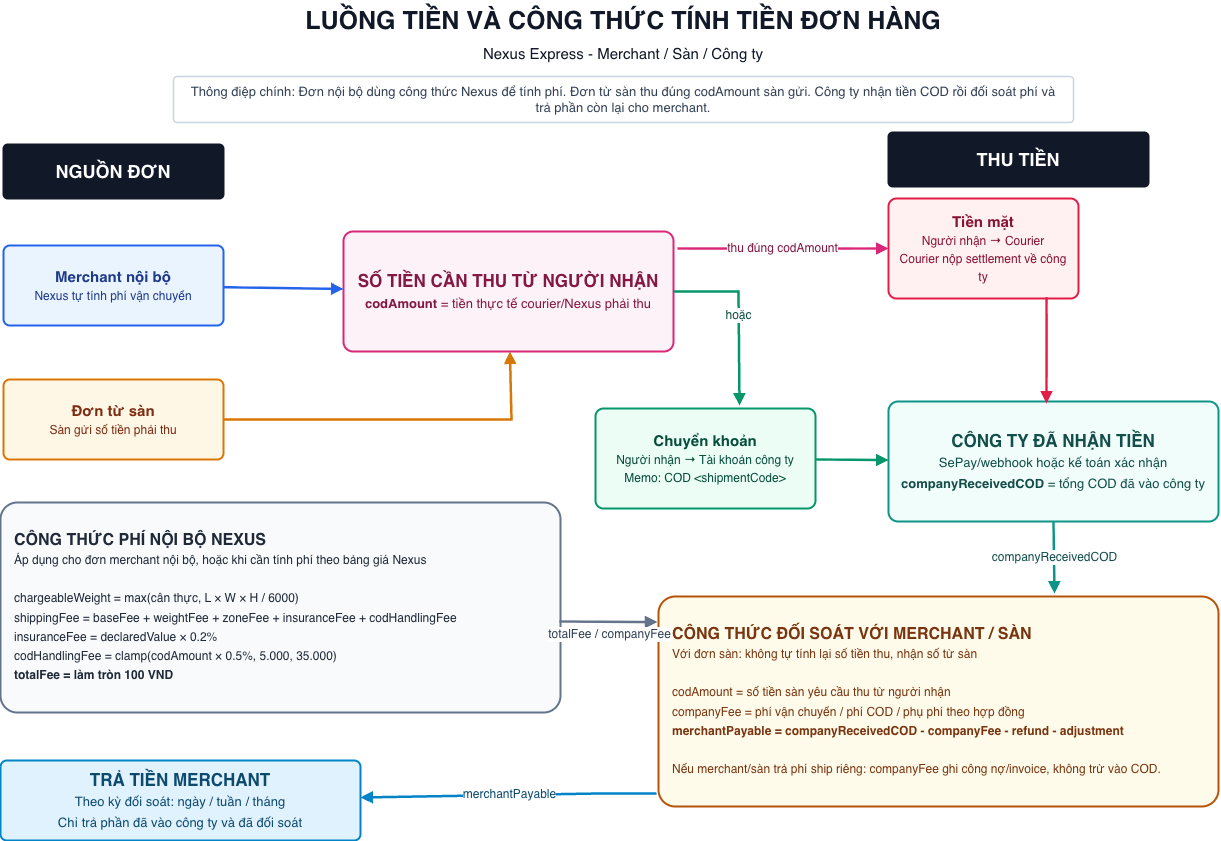

The diagram above was exported from draw.io. Its source (the exported page's mxGraphModel, read from the mxfile embedded in the PNG):
<mxGraphModel dx="1753" dy="1205" grid="0" gridSize="10" guides="1" tooltips="1" connect="1" arrows="1" fold="1" page="1" pageScale="1" pageWidth="1400" pageHeight="900" math="0" shadow="0">
  <root>
    <mxCell id="0" />
    <mxCell id="1" parent="0" />
    <mxCell id="title" parent="1" style="text;html=1;strokeColor=none;fillColor=none;align=center;verticalAlign=middle;whiteSpace=wrap;fontSize=25;fontStyle=1;fontColor=#111827;" value="LUỒNG TIỀN VÀ CÔNG THỨC TÍNH TIỀN ĐƠN HÀNG&lt;br&gt;&lt;font style=&quot;font-size: 15px; font-weight: 400;&quot;&gt;Nexus Express - Merchant / Sàn / Công ty&lt;/font&gt;" vertex="1">
      <mxGeometry height="70" width="1060" x="170" y="24" as="geometry" />
    </mxCell>
    <mxCell id="source" parent="1" style="rounded=1;whiteSpace=wrap;html=1;fillColor=#111827;strokeColor=#111827;strokeWidth=2;arcSize=8;fontSize=18;fontStyle=1;fontColor=#FFFFFF;" value="NGUỒN ĐƠN" vertex="1">
      <mxGeometry height="54" width="220" x="80" y="168" as="geometry" />
    </mxCell>
    <mxCell id="internal" parent="1" style="rounded=1;whiteSpace=wrap;html=1;fillColor=#EAF4FF;strokeColor=#2563EB;strokeWidth=2;arcSize=8;fontSize=15;fontStyle=1;fontColor=#1E3A8A;spacing=8;" value="Merchant nội bộ&lt;br&gt;&lt;font style=&quot;font-size: 12px; font-weight: 400;&quot;&gt;Nexus tự tính phí vận chuyển&lt;/font&gt;" vertex="1">
      <mxGeometry height="80" width="220" x="80" y="269" as="geometry" />
    </mxCell>
    <mxCell id="marketplace" parent="1" style="rounded=1;whiteSpace=wrap;html=1;fillColor=#FFF7E6;strokeColor=#D97706;strokeWidth=2;arcSize=8;fontSize=15;fontStyle=1;fontColor=#7C2D12;spacing=8;" value="Đơn từ sàn&lt;br&gt;&lt;font style=&quot;font-size: 12px; font-weight: 400;&quot;&gt;Sàn gửi số tiền phải thu&lt;/font&gt;" vertex="1">
      <mxGeometry height="80" width="220" x="80" y="403" as="geometry" />
    </mxCell>
    <mxCell id="cod_amount" parent="1" style="rounded=1;whiteSpace=wrap;html=1;fillColor=#FDF2F8;strokeColor=#DB2777;strokeWidth=2;arcSize=8;fontSize=17;fontStyle=1;fontColor=#831843;spacing=12;" value="SỐ TIỀN CẦN THU TỪ NGƯỜI NHẬN&lt;br&gt;&lt;font style=&quot;font-size: 13px; font-weight: 400;&quot;&gt;&lt;b&gt;codAmount&lt;/b&gt; = tiền thực tế courier/Nexus phải thu&lt;/font&gt;" vertex="1">
      <mxGeometry height="120" width="330" x="420" y="255" as="geometry" />
    </mxCell>
    <mxCell id="collection" parent="1" style="rounded=1;whiteSpace=wrap;html=1;fillColor=#111827;strokeColor=#111827;strokeWidth=2;arcSize=8;fontSize=18;fontStyle=1;fontColor=#FFFFFF;" value="THU TIỀN" vertex="1">
      <mxGeometry height="54" width="260" x="965" y="156" as="geometry" />
    </mxCell>
    <mxCell id="cash" parent="1" style="rounded=1;whiteSpace=wrap;html=1;fillColor=#FFF1F2;strokeColor=#E11D48;strokeWidth=2;arcSize=8;fontSize=15;fontStyle=1;fontColor=#881337;spacing=8;" value="Tiền mặt&lt;br&gt;&lt;font style=&quot;font-size: 12px; font-weight: 400;&quot;&gt;Người nhận → Courier&lt;br&gt;Courier nộp settlement về công ty&lt;/font&gt;" vertex="1">
      <mxGeometry height="100" width="190" x="965" y="222" as="geometry" />
    </mxCell>
    <mxCell id="bank" parent="1" style="rounded=1;whiteSpace=wrap;html=1;fillColor=#ECFDF5;strokeColor=#059669;strokeWidth=2;arcSize=8;fontSize=15;fontStyle=1;fontColor=#064E3B;spacing=8;" value="Chuyển khoản&lt;br&gt;&lt;font style=&quot;font-size: 12px; font-weight: 400;&quot;&gt;Người nhận → Tài khoản công ty&lt;br&gt;Memo: COD &amp;lt;shipmentCode&amp;gt;&lt;/font&gt;" vertex="1">
      <mxGeometry height="100" width="220" x="672" y="432" as="geometry" />
    </mxCell>
    <mxCell id="company_received" parent="1" style="rounded=1;whiteSpace=wrap;html=1;fillColor=#F0FDFA;strokeColor=#0D9488;strokeWidth=2;arcSize=8;fontSize=17;fontStyle=1;fontColor=#134E4A;spacing=12;" value="CÔNG TY ĐÃ NHẬN TIỀN&lt;br&gt;&lt;font style=&quot;font-size: 13px; font-weight: 400;&quot;&gt;SePay/webhook hoặc kế toán xác nhận&lt;br&gt;&lt;b&gt;companyReceivedCOD&lt;/b&gt; = tổng COD đã vào công ty&lt;/font&gt;" vertex="1">
      <mxGeometry height="120" width="330" x="965" y="425" as="geometry" />
    </mxCell>
    <mxCell id="pricing_formula" parent="1" style="rounded=1;whiteSpace=wrap;html=1;fillColor=#F8FAFC;strokeColor=#64748B;strokeWidth=2;arcSize=8;fontSize=16;fontStyle=1;fontColor=#1F2937;align=left;spacing=14;" value="CÔNG THỨC PHÍ NỘI BỘ NEXUS&lt;br&gt;&lt;font style=&quot;font-size: 12px; font-weight: 400;&quot;&gt;Áp dụng cho đơn merchant nội bộ, hoặc khi cần tính phí theo bảng giá Nexus&lt;br&gt;&lt;br&gt;chargeableWeight = max(cân thực, L × W × H / 6000)&lt;br&gt;shippingFee = baseFee + weightFee + zoneFee + insuranceFee + codHandlingFee&lt;br&gt;insuranceFee = declaredValue × 0.2%&lt;br&gt;codHandlingFee = clamp(codAmount × 0.5%, 5.000, 35.000)&lt;br&gt;&lt;b&gt;totalFee = làm tròn 100 VND&lt;/b&gt;&lt;/font&gt;" vertex="1">
      <mxGeometry height="210" width="560" x="77" y="526" as="geometry" />
    </mxCell>
    <mxCell id="marketplace_formula" parent="1" style="rounded=1;whiteSpace=wrap;html=1;fillColor=#FFFBEB;strokeColor=#B45309;strokeWidth=2;arcSize=8;fontSize=16;fontStyle=1;fontColor=#78350F;align=left;spacing=14;" value="CÔNG THỨC ĐỐI SOÁT VỚI MERCHANT / SÀN&lt;br&gt;&lt;font style=&quot;font-size: 12px; font-weight: 400;&quot;&gt;Với đơn sàn: không tự tính lại số tiền thu, nhận số từ sàn&lt;br&gt;&lt;br&gt;codAmount = số tiền sàn yêu cầu thu từ người nhận&lt;br&gt;companyFee = phí vận chuyển / phí COD / phụ phí theo hợp đồng&lt;br&gt;&lt;b&gt;merchantPayable = companyReceivedCOD - companyFee - refund - adjustment&lt;/b&gt;&lt;br&gt;&lt;br&gt;Nếu merchant/sàn trả phí ship riêng: companyFee ghi công nợ/invoice, không trừ vào COD.&lt;/font&gt;" vertex="1">
      <mxGeometry height="210" width="560" x="735" y="620" as="geometry" />
    </mxCell>
    <mxCell id="payout" parent="1" style="rounded=1;whiteSpace=wrap;html=1;fillColor=#E0F2FE;strokeColor=#0284C7;strokeWidth=2;arcSize=8;fontSize=17;fontStyle=1;fontColor=#0C4A6E;spacing=12;" value="TRẢ TIỀN MERCHANT&lt;br&gt;&lt;font style=&quot;font-size: 13px; font-weight: 400;&quot;&gt;Theo kỳ đối soát: ngày / tuần / tháng&lt;br&gt;Chỉ trả phần đã vào công ty và đã đối soát&lt;/font&gt;" vertex="1">
      <mxGeometry height="80" width="360" x="77" y="784" as="geometry" />
    </mxCell>
    <mxCell id="note" parent="1" style="rounded=1;whiteSpace=wrap;html=1;fillColor=#FFFFFF;strokeColor=#CBD5E1;strokeWidth=1.5;arcSize=8;fontSize=13;fontColor=#334155;align=center;spacing=10;" value="Thông điệp chính: Đơn nội bộ dùng công thức Nexus để tính phí. Đơn từ sàn thu đúng codAmount sàn gửi. Công ty nhận tiền COD rồi đối soát phí và trả phần còn lại cho merchant." vertex="1">
      <mxGeometry height="46" width="900" x="250" y="100" as="geometry" />
    </mxCell>
    <mxCell id="e1" edge="1" parent="1" source="internal" style="endArrow=block;html=1;rounded=0;strokeWidth=2.5;strokeColor=#2563EB;" target="cod_amount">
      <mxGeometry relative="1" as="geometry" />
    </mxCell>
    <mxCell id="e2" edge="1" parent="1" source="marketplace" style="endArrow=block;html=1;rounded=0;strokeWidth=2.5;strokeColor=#D97706;" target="cod_amount">
      <mxGeometry relative="1" as="geometry">
        <Array as="points">
          <mxPoint x="588" y="443" />
        </Array>
      </mxGeometry>
    </mxCell>
    <mxCell id="e3" edge="1" parent="1" style="endArrow=block;html=1;rounded=0;strokeWidth=2.5;strokeColor=#DB2777;fontSize=12;fontColor=#831843;" target="cash" value="thu đúng codAmount">
      <mxGeometry relative="1" as="geometry">
        <mxPoint x="754" y="272" as="sourcePoint" />
      </mxGeometry>
    </mxCell>
    <mxCell id="e4" edge="1" parent="1" source="cod_amount" style="endArrow=block;html=1;rounded=0;strokeWidth=2.5;strokeColor=#059669;fontSize=12;fontColor=#064E3B;" value="hoặc">
      <mxGeometry relative="1" as="geometry">
        <Array as="points">
          <mxPoint x="815" y="315" />
        </Array>
        <mxPoint x="816" y="429" as="targetPoint" />
      </mxGeometry>
    </mxCell>
    <mxCell id="e5" edge="1" parent="1" source="cash" style="endArrow=block;html=1;rounded=0;strokeWidth=2.5;strokeColor=#E11D48;exitX=0.832;exitY=0.987;exitDx=0;exitDy=0;exitPerimeter=0;">
      <mxGeometry relative="1" as="geometry">
        <mxPoint x="1123" y="427" as="targetPoint" />
      </mxGeometry>
    </mxCell>
    <mxCell id="e6" edge="1" parent="1" source="bank" style="endArrow=block;html=1;rounded=0;strokeWidth=2.5;strokeColor=#059669;" target="company_received">
      <mxGeometry relative="1" as="geometry" />
    </mxCell>
    <mxCell id="e7" edge="1" parent="1" source="company_received" style="endArrow=block;html=1;rounded=0;strokeWidth=2.5;strokeColor=#0D9488;fontSize=12;fontColor=#134E4A;exitX=0.5;exitY=1;exitDx=0;exitDy=0;" value="companyReceivedCOD">
      <mxGeometry relative="1" as="geometry">
        <mxPoint x="1131" y="617" as="targetPoint" />
      </mxGeometry>
    </mxCell>
    <mxCell id="e8" edge="1" parent="1" style="endArrow=block;html=1;rounded=0;strokeWidth=2.5;strokeColor=#64748B;fontSize=12;fontColor=#334155;entryX=-0.002;entryY=0.122;entryDx=0;entryDy=0;entryPerimeter=0;" target="marketplace_formula" value="totalFee / companyFee">
      <mxGeometry relative="1" x="0.0371" y="-13" as="geometry">
        <mxPoint x="-1" as="offset" />
        <mxPoint x="636" y="645" as="sourcePoint" />
        <mxPoint x="734" y="649" as="targetPoint" />
      </mxGeometry>
    </mxCell>
    <mxCell id="e9" edge="1" parent="1" style="endArrow=block;html=1;rounded=0;strokeWidth=2.5;strokeColor=#0284C7;fontSize=12;fontColor=#0C4A6E;" target="payout" value="merchantPayable">
      <mxGeometry relative="1" as="geometry">
        <Array as="points">
          <mxPoint x="675" y="817" />
        </Array>
        <mxPoint x="733" y="817" as="sourcePoint" />
      </mxGeometry>
    </mxCell>
  </root>
</mxGraphModel>